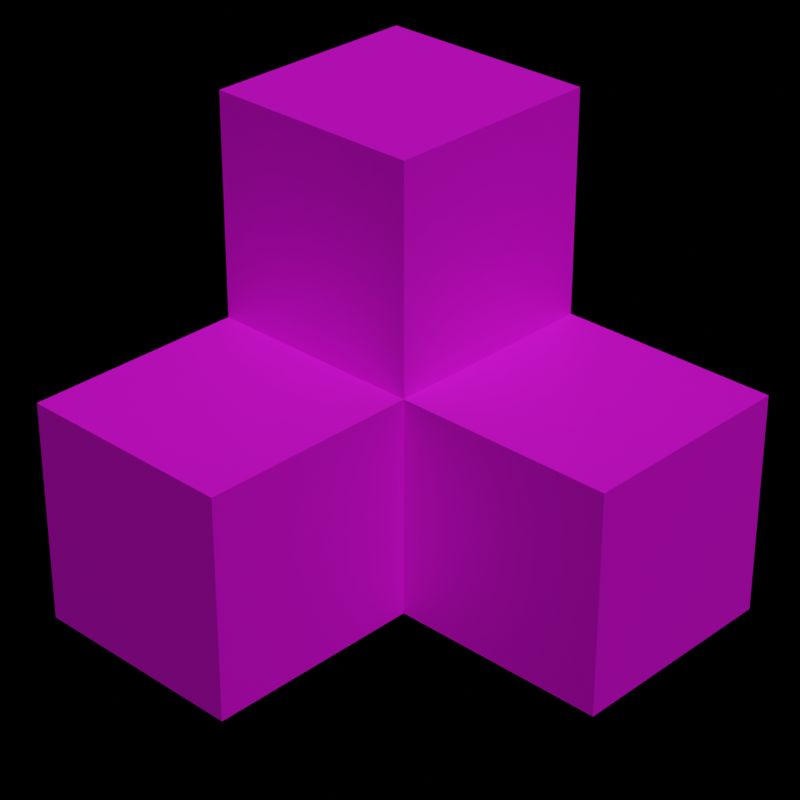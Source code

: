 # Source: icon.blend  (saved by Blender 2.82.7; exported with 4.5.12 LTS)
import bpy
from mathutils import Matrix  # noqa: F401  (used for matrix-valued properties, if any)

bpy.ops.wm.read_factory_settings(use_empty=True)
scene = bpy.context.scene
scene.name = 'Scene'

# ---- collections
col_collection = bpy.data.collections.new('Collection'); scene.collection.children.link(col_collection)

# ---- images (referenced by path relative to the original .blend; pixels are not part of the script)
import os
ASSET_DIR = os.environ.get("B2B_ASSET_DIR", "")  # directory of the original .blend (textures are referenced by path, not embedded)
HERE = os.path.dirname(os.path.abspath(__file__))  # packed textures are extracted next to this script under _unpacked/

def load_image(name, relpath, width, height, colorspace="sRGB"):
    """Load a texture the original file referenced (path relative to the .blend, or extracted next to this script)."""
    p = next((c for c in (os.path.join(HERE, relpath), os.path.join(ASSET_DIR, relpath)) if relpath and os.path.exists(c)), "")
    if p:
        img = bpy.data.images.load(p, check_existing=True)
        img.name = name
    else:  # same state as the original file: an image datablock whose file is absent (Cycles renders it pink)
        img = bpy.data.images.new(name, width, height)
        img.source = "FILE"
        img.filepath = "//" + (relpath or name)
    img.colorspace_settings.name = colorspace
    return img
img_stone_png = load_image('stone.png', 'stone.png', 1024, 1024, 'sRGB')
img_randomite_block_png = load_image('randomite_block.png', 'src/main/resources/assets/randomiteore/textures/block/randomite_block.png', 1024, 1024, 'sRGB')

# ---- materials (node trees are filled in below, after node groups)
mat_material = bpy.data.materials.new('Material')
mat_material.use_transparent_shadow = False

# ---- material node trees
mat_material.use_nodes = True; mat_material.node_tree.nodes.clear()
_N = mat_material.node_tree.nodes; _L = mat_material.node_tree.links
n0 = _N.new('ShaderNodeOutputMaterial'); n0.name = 'Material Output'; n0.location = (300, 300)
n1 = _N.new('ShaderNodeBsdfPrincipled'); n1.name = 'Principled BSDF'; n1.location = (10, 300)
n1.distribution = 'GGX'
n1.subsurface_method = 'BURLEY'
n1.inputs[3].default_value = 1.45
n1.inputs[27].default_value = (0.0, 0.0, 0.0, 1.0)
n1.inputs[28].default_value = 1.0
n2 = _N.new('ShaderNodeMix'); n2.name = 'Mix'; n2.location = (-383, 381)
n2.data_type = 'RGBA'
n3 = _N.new('ShaderNodeTexImage'); n3.name = 'Image Texture.001'; n3.location = (-988, 427)
n3.image = img_stone_png
n3.interpolation = 'Closest'
n4 = _N.new('ShaderNodeTexImage'); n4.name = 'Image Texture'; n4.location = (-929, 66)
n4.image = img_randomite_block_png
n4.interpolation = 'Closest'
_L.new(n1.outputs[0], n0.inputs[0])
_L.new(n3.outputs[0], n2.inputs[6])
_L.new(n4.outputs[0], n2.inputs[7])
_L.new(n2.outputs[2], n1.inputs[0])
_L.new(n4.outputs[1], n2.inputs[0])
_L.new(n4.outputs[1], n1.inputs[13])
n0.is_active_output = True

# ---- world
world_world = bpy.data.worlds.new('World'); scene.world = world_world
world_world.use_nodes = True; world_world.node_tree.nodes.clear()
_N = world_world.node_tree.nodes; _L = world_world.node_tree.links
n0 = _N.new('ShaderNodeOutputWorld'); n0.name = 'World Output'; n0.location = (300, 300)
n1 = _N.new('ShaderNodeBackground'); n1.name = 'Background'; n1.location = (10, 300)
n1.inputs[0].default_value = (0.0, 0.0, 0.0, 1.0)
_L.new(n1.outputs[0], n0.inputs[0])
n0.is_active_output = True
world_world.color = (0.05088, 0.05088, 0.05088)
world_world.use_sun_shadow = False
world_world.sun_shadow_jitter_overblur = 0.0

# ---- cameras
cam_camera = bpy.data.cameras.new('Camera')
cam_camera.lens = 104.0

# ---- lights
light_sun = bpy.data.lights.new('Sun', 'SUN')
light_sun.transmission_factor = 0.0
light_sun.energy = 2.0
light_sun.shadow_soft_size = 0.125

# ---- meshes
me_cube = bpy.data.meshes.new('Cube')
me_cube.from_pydata([(-1.0, -1.0, -1.0), (-1.0, -1.0, 1.0), (-1.0, 1.0, -1.0), (-1.0, 1.0, 1.0), (1.0, -1.0, -1.0), (1.0, -1.0, 1.0), (1.0, 1.0, -1.0), (1.0, 1.0, 1.0)], [], [(0, 1, 3, 2), (2, 3, 7, 6), (6, 7, 5, 4), (4, 5, 1, 0), (2, 6, 4, 0), (7, 3, 1, 5)])
_uv = me_cube.uv_layers.new(name='UVMap')
_uv.uv.foreach_set('vector', [0.0, 0.0, 0.0, 1.0, 1.0, 1.0, 1.0, 0.0, 0.0, 0.0, 0.0, 1.0, 1.0, 1.0, 1.0, 0.0, 1.0, 0.0, 1.0, 1.0, 0.0, 1.0, 0.0, 0.0, 1.0, 0.0, 1.0, 1.0, 0.0, 1.0, 0.0, 0.0, 0.0, 1.0, 1.0, 1.0, 1.0, 0.0, 0.0, 0.0, 1.0, 1.0, 0.0, 1.0, 0.0, 0.0, 1.0, 0.0])
me_cube.materials.append(mat_material)
me_cube.use_remesh_fix_poles = True
me_cube.use_remesh_preserve_attributes = False
me_cube.use_mirror_vertex_groups = False
me_cube.update()

# ---- objects
ob_cube = bpy.data.objects.new('Cube', me_cube)
ob_cube_001 = bpy.data.objects.new('Cube.001', me_cube)
ob_cube_002 = bpy.data.objects.new('Cube.002', me_cube)
ob_camera = bpy.data.objects.new('Camera', cam_camera)
ob_camera_target = bpy.data.objects.new('camera_target', None)
ob_sun = bpy.data.objects.new('Sun', light_sun)

# ---- transforms, parenting, visibility, modifiers, constraints
ob_cube.location = (0.0, 0.0, 1.0)
ob_cube.lineart.crease_threshold = 0.0
ob_cube_001.location = (-2.0, -2.0, 1.0)
ob_cube_001.rotation_euler = (4.712, -0.0, 0.0)
ob_cube_001.lineart.crease_threshold = 0.0
ob_cube_002.location = (-2.0, 0.0, 3.0)
ob_cube_002.rotation_euler = (1.571, -0.0, 1.571)
ob_cube_002.lineart.crease_threshold = 0.0
ob_camera.location = (9.752, -12.26, 10.76)
ob_camera.rotation_euler = (1.058, 1.718e-06, 0.7642)
ob_camera.lineart.crease_threshold = 0.0
_c = ob_camera.constraints.new('TRACK_TO'); _c.name = 'Track To'
_c.target = ob_camera_target
_c.track_axis = 'TRACK_Z'
_c.up_axis = 'UP_Z'
ob_camera_target.location = (-1.0, -1.0, 2.0)
ob_camera_target.lineart.crease_threshold = 0.0
ob_sun.location = (3.992, -4.425, 13.82)
ob_sun.rotation_euler = (0.2766, 0.4658, 0.07716)
ob_sun.lineart.crease_threshold = 0.0

# ---- collection membership
col_collection.objects.link(ob_cube)
col_collection.objects.link(ob_cube_001)
col_collection.objects.link(ob_cube_002)
col_collection.objects.link(ob_camera)
col_collection.objects.link(ob_camera_target)
col_collection.objects.link(ob_sun)

# ---- scene / render settings (as saved in the file)
scene.camera = ob_camera
scene.frame_start = 1; scene.frame_end = 250; scene.frame_set(1)
scene.render.engine = 'BLENDER_EEVEE_NEXT'
scene.render.resolution_x = 512
scene.render.resolution_y = 512
scene.render.film_transparent = True
scene.cycles.use_denoising = False
scene.cycles.samples = 128
scene.cycles.sampling_pattern = 'TABULATED_SOBOL'
scene.cycles.use_adaptive_sampling = False
scene.cycles.use_light_tree = False
scene.eevee.use_gtao = True
scene.view_settings.view_transform = 'Filmic'
bpy.context.view_layer.update()
